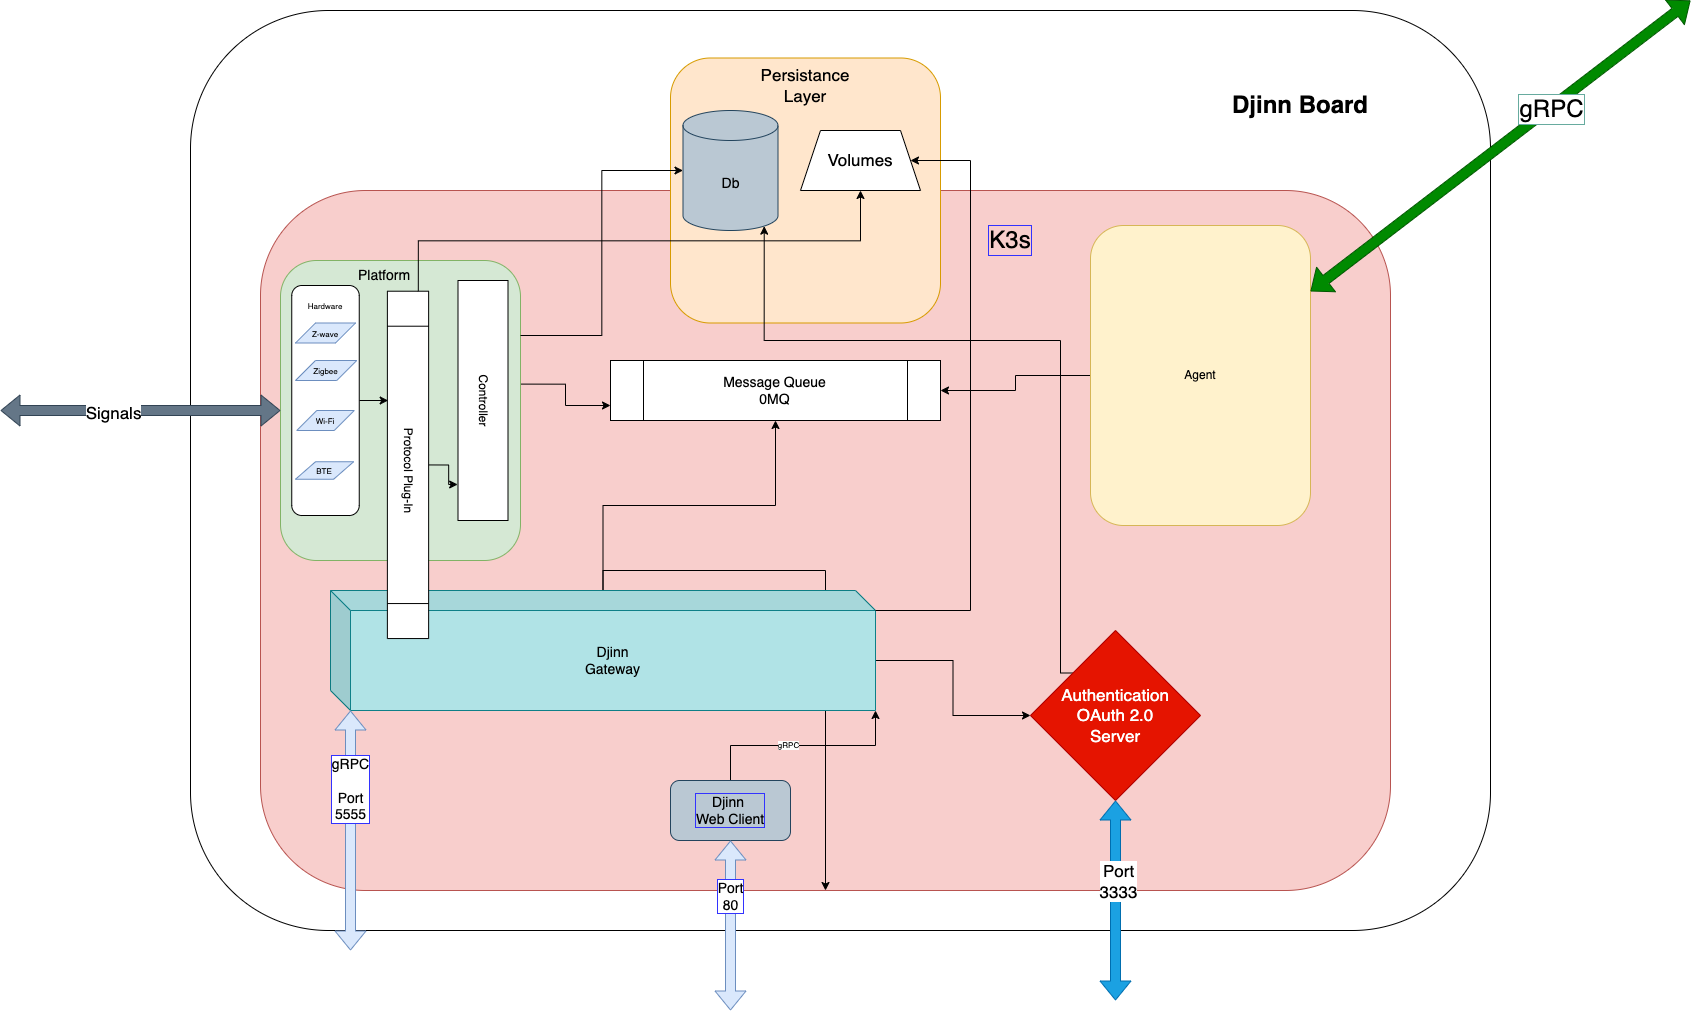

The diagram above was exported from draw.io. Its source (the exported page's mxGraphModel, read from the mxfile embedded in the PNG):
<mxGraphModel dx="2303" dy="1087" grid="1" gridSize="10" guides="1" tooltips="1" connect="1" arrows="1" fold="1" page="1" pageScale="1" pageWidth="850" pageHeight="1100" math="0" shadow="0">
  <root>
    <mxCell id="0" />
    <mxCell id="1" parent="0" />
    <mxCell id="lBdmvnyJjkfLZyR2ljsm-32" value="" style="rounded=1;whiteSpace=wrap;html=1;labelBorderColor=#3333FF;fontSize=24;" parent="1" vertex="1">
      <mxGeometry x="-30" y="140" width="1300" height="920" as="geometry" />
    </mxCell>
    <mxCell id="lBdmvnyJjkfLZyR2ljsm-21" value="" style="rounded=1;whiteSpace=wrap;html=1;fontSize=14;fillColor=#f8cecc;strokeColor=#b85450;" parent="1" vertex="1">
      <mxGeometry x="40" y="320" width="1130" height="700" as="geometry" />
    </mxCell>
    <mxCell id="lBdmvnyJjkfLZyR2ljsm-1" value="" style="rounded=1;whiteSpace=wrap;html=1;fillColor=#d5e8d4;strokeColor=#82b366;" parent="1" vertex="1">
      <mxGeometry x="60" y="390" width="240" height="300" as="geometry" />
    </mxCell>
    <mxCell id="lBdmvnyJjkfLZyR2ljsm-18" style="edgeStyle=orthogonalEdgeStyle;rounded=0;orthogonalLoop=1;jettySize=auto;html=1;entryX=0;entryY=0.75;entryDx=0;entryDy=0;fontSize=14;exitX=1.002;exitY=0.412;exitDx=0;exitDy=0;exitPerimeter=0;" parent="1" source="lBdmvnyJjkfLZyR2ljsm-1" target="lBdmvnyJjkfLZyR2ljsm-14" edge="1">
      <mxGeometry relative="1" as="geometry" />
    </mxCell>
    <mxCell id="lBdmvnyJjkfLZyR2ljsm-7" value="Controller" style="rounded=0;whiteSpace=wrap;html=1;rotation=90;" parent="1" vertex="1">
      <mxGeometry x="142.5" y="505" width="240" height="50" as="geometry" />
    </mxCell>
    <mxCell id="lBdmvnyJjkfLZyR2ljsm-12" value="&lt;font style=&quot;font-size: 14px&quot;&gt;Platform&lt;br&gt;&lt;/font&gt;" style="text;html=1;strokeColor=none;fillColor=none;align=center;verticalAlign=middle;whiteSpace=wrap;rounded=0;fontSize=8;" parent="1" vertex="1">
      <mxGeometry x="133.75" y="390" width="60" height="30" as="geometry" />
    </mxCell>
    <mxCell id="lBdmvnyJjkfLZyR2ljsm-14" value="Message Queue&lt;br&gt;0MQ" style="shape=process;whiteSpace=wrap;html=1;backgroundOutline=1;fontSize=14;" parent="1" vertex="1">
      <mxGeometry x="390" y="490" width="330" height="60" as="geometry" />
    </mxCell>
    <mxCell id="lBdmvnyJjkfLZyR2ljsm-17" style="edgeStyle=orthogonalEdgeStyle;rounded=0;orthogonalLoop=1;jettySize=auto;html=1;entryX=1;entryY=0.5;entryDx=0;entryDy=0;fontSize=14;" parent="1" source="lBdmvnyJjkfLZyR2ljsm-16" target="lBdmvnyJjkfLZyR2ljsm-14" edge="1">
      <mxGeometry relative="1" as="geometry" />
    </mxCell>
    <mxCell id="lBdmvnyJjkfLZyR2ljsm-16" value="Agent" style="rounded=1;whiteSpace=wrap;html=1;fillColor=#fff2cc;strokeColor=#d6b656;" parent="1" vertex="1">
      <mxGeometry x="870" y="355" width="220" height="300" as="geometry" />
    </mxCell>
    <mxCell id="lBdmvnyJjkfLZyR2ljsm-28" style="edgeStyle=orthogonalEdgeStyle;rounded=0;orthogonalLoop=1;jettySize=auto;html=1;fontSize=14;" parent="1" source="lBdmvnyJjkfLZyR2ljsm-20" target="lBdmvnyJjkfLZyR2ljsm-14" edge="1">
      <mxGeometry relative="1" as="geometry" />
    </mxCell>
    <mxCell id="VmOqobEXjz3PRHDvQWDP-19" style="edgeStyle=orthogonalEdgeStyle;rounded=0;orthogonalLoop=1;jettySize=auto;html=1;fontSize=17;" edge="1" parent="1" source="lBdmvnyJjkfLZyR2ljsm-20" target="lBdmvnyJjkfLZyR2ljsm-21">
      <mxGeometry relative="1" as="geometry" />
    </mxCell>
    <mxCell id="VmOqobEXjz3PRHDvQWDP-24" style="edgeStyle=orthogonalEdgeStyle;rounded=0;orthogonalLoop=1;jettySize=auto;html=1;exitX=0;exitY=0;exitDx=545;exitDy=70;exitPerimeter=0;entryX=0;entryY=0.5;entryDx=0;entryDy=0;fontSize=17;" edge="1" parent="1" source="lBdmvnyJjkfLZyR2ljsm-20" target="VmOqobEXjz3PRHDvQWDP-21">
      <mxGeometry relative="1" as="geometry" />
    </mxCell>
    <mxCell id="lBdmvnyJjkfLZyR2ljsm-20" value="Djinn&lt;br&gt;Gateway" style="shape=cube;whiteSpace=wrap;html=1;boundedLbl=1;backgroundOutline=1;darkOpacity=0.05;darkOpacity2=0.1;fontSize=14;fillColor=#b0e3e6;strokeColor=#0e8088;" parent="1" vertex="1">
      <mxGeometry x="110" y="720" width="545" height="120" as="geometry" />
    </mxCell>
    <mxCell id="lBdmvnyJjkfLZyR2ljsm-22" value="&lt;font style=&quot;font-size: 24px&quot;&gt;&lt;b&gt;Djinn Board&lt;/b&gt;&lt;/font&gt;" style="text;html=1;strokeColor=none;fillColor=none;align=center;verticalAlign=middle;whiteSpace=wrap;rounded=0;fontSize=14;" parent="1" vertex="1">
      <mxGeometry x="1010" y="190" width="140" height="90" as="geometry" />
    </mxCell>
    <mxCell id="lBdmvnyJjkfLZyR2ljsm-24" value="" style="shape=flexArrow;endArrow=classic;startArrow=classic;html=1;rounded=0;fontSize=14;entryX=0;entryY=0;entryDx=20;entryDy=120;entryPerimeter=0;fillColor=#dae8fc;strokeColor=#6c8ebf;" parent="1" target="lBdmvnyJjkfLZyR2ljsm-20" edge="1">
      <mxGeometry width="100" height="100" relative="1" as="geometry">
        <mxPoint x="130" y="1080" as="sourcePoint" />
        <mxPoint x="490" y="820" as="targetPoint" />
      </mxGeometry>
    </mxCell>
    <mxCell id="lBdmvnyJjkfLZyR2ljsm-25" value="gRPC&lt;br&gt;&lt;br&gt;Port&lt;br&gt;5555" style="edgeLabel;html=1;align=center;verticalAlign=middle;resizable=0;points=[];fontSize=14;labelBorderColor=#3333FF;spacing=16;" parent="lBdmvnyJjkfLZyR2ljsm-24" vertex="1" connectable="0">
      <mxGeometry x="0.3455" y="1" relative="1" as="geometry">
        <mxPoint as="offset" />
      </mxGeometry>
    </mxCell>
    <mxCell id="lBdmvnyJjkfLZyR2ljsm-27" style="edgeStyle=orthogonalEdgeStyle;rounded=0;orthogonalLoop=1;jettySize=auto;html=1;exitX=0.5;exitY=0;exitDx=0;exitDy=0;entryX=1;entryY=1;entryDx=0;entryDy=0;entryPerimeter=0;fontSize=14;" parent="1" source="lBdmvnyJjkfLZyR2ljsm-26" target="lBdmvnyJjkfLZyR2ljsm-20" edge="1">
      <mxGeometry relative="1" as="geometry" />
    </mxCell>
    <mxCell id="VmOqobEXjz3PRHDvQWDP-10" value="gRPC" style="edgeLabel;html=1;align=center;verticalAlign=middle;resizable=0;points=[];fontSize=8;" vertex="1" connectable="0" parent="lBdmvnyJjkfLZyR2ljsm-27">
      <mxGeometry x="-0.1398" y="1" relative="1" as="geometry">
        <mxPoint as="offset" />
      </mxGeometry>
    </mxCell>
    <mxCell id="lBdmvnyJjkfLZyR2ljsm-26" value="Djinn&amp;nbsp;&lt;br&gt;Web Client" style="rounded=1;whiteSpace=wrap;html=1;labelBorderColor=#3333FF;fontSize=14;fillColor=#bac8d3;strokeColor=#23445d;" parent="1" vertex="1">
      <mxGeometry x="450" y="910" width="120" height="60" as="geometry" />
    </mxCell>
    <mxCell id="lBdmvnyJjkfLZyR2ljsm-33" value="" style="shape=flexArrow;endArrow=classic;startArrow=classic;html=1;rounded=0;fontSize=14;entryX=0.5;entryY=1;entryDx=0;entryDy=0;fillColor=#dae8fc;strokeColor=#6c8ebf;" parent="1" edge="1" target="lBdmvnyJjkfLZyR2ljsm-26">
      <mxGeometry width="100" height="100" relative="1" as="geometry">
        <mxPoint x="510" y="1140" as="sourcePoint" />
        <mxPoint x="670.0000000000002" y="940" as="targetPoint" />
      </mxGeometry>
    </mxCell>
    <mxCell id="lBdmvnyJjkfLZyR2ljsm-34" value="Port&lt;br&gt;80" style="edgeLabel;html=1;align=center;verticalAlign=middle;resizable=0;points=[];fontSize=14;labelBorderColor=#3333FF;spacing=16;" parent="lBdmvnyJjkfLZyR2ljsm-33" vertex="1" connectable="0">
      <mxGeometry x="0.3455" y="1" relative="1" as="geometry">
        <mxPoint as="offset" />
      </mxGeometry>
    </mxCell>
    <mxCell id="lBdmvnyJjkfLZyR2ljsm-36" value="" style="shape=flexArrow;endArrow=classic;startArrow=classic;html=1;rounded=0;fontSize=24;entryX=0;entryY=0.5;entryDx=0;entryDy=0;fillColor=#647687;strokeColor=#314354;" parent="1" target="lBdmvnyJjkfLZyR2ljsm-1" edge="1">
      <mxGeometry width="100" height="100" relative="1" as="geometry">
        <mxPoint x="-220" y="540" as="sourcePoint" />
        <mxPoint x="-110" y="530" as="targetPoint" />
      </mxGeometry>
    </mxCell>
    <mxCell id="VmOqobEXjz3PRHDvQWDP-11" value="Signals&lt;br style=&quot;font-size: 17px;&quot;&gt;" style="edgeLabel;html=1;align=center;verticalAlign=middle;resizable=0;points=[];fontSize=17;" vertex="1" connectable="0" parent="lBdmvnyJjkfLZyR2ljsm-36">
      <mxGeometry x="-0.2083" y="-2" relative="1" as="geometry">
        <mxPoint as="offset" />
      </mxGeometry>
    </mxCell>
    <mxCell id="lBdmvnyJjkfLZyR2ljsm-37" value="K3s" style="text;html=1;strokeColor=none;fillColor=none;align=center;verticalAlign=middle;whiteSpace=wrap;rounded=0;labelBorderColor=#3333FF;fontSize=24;" parent="1" vertex="1">
      <mxGeometry x="760" y="355" width="60" height="30" as="geometry" />
    </mxCell>
    <mxCell id="lBdmvnyJjkfLZyR2ljsm-38" value="" style="shape=flexArrow;endArrow=classic;startArrow=classic;html=1;rounded=0;fontSize=24;fillColor=#008a00;strokeColor=#005700;" parent="1" source="lBdmvnyJjkfLZyR2ljsm-16" edge="1">
      <mxGeometry width="100" height="100" relative="1" as="geometry">
        <mxPoint x="1140" y="390" as="sourcePoint" />
        <mxPoint x="1470" y="130" as="targetPoint" />
      </mxGeometry>
    </mxCell>
    <mxCell id="lBdmvnyJjkfLZyR2ljsm-39" value="gRPC" style="edgeLabel;html=1;align=center;verticalAlign=middle;resizable=0;points=[];fontSize=24;labelBorderColor=#67AB9F;" parent="lBdmvnyJjkfLZyR2ljsm-38" vertex="1" connectable="0">
      <mxGeometry x="0.261" y="-1" relative="1" as="geometry">
        <mxPoint as="offset" />
      </mxGeometry>
    </mxCell>
    <mxCell id="VmOqobEXjz3PRHDvQWDP-8" style="edgeStyle=orthogonalEdgeStyle;rounded=0;orthogonalLoop=1;jettySize=auto;html=1;entryX=0.85;entryY=1.007;entryDx=0;entryDy=0;entryPerimeter=0;" edge="1" parent="1" source="VmOqobEXjz3PRHDvQWDP-1" target="lBdmvnyJjkfLZyR2ljsm-7">
      <mxGeometry relative="1" as="geometry" />
    </mxCell>
    <mxCell id="VmOqobEXjz3PRHDvQWDP-1" value="" style="shape=process;whiteSpace=wrap;html=1;backgroundOutline=1;rotation=90;" vertex="1" parent="1">
      <mxGeometry x="13.829999999999998" y="573.75" width="347.34" height="41.25" as="geometry" />
    </mxCell>
    <mxCell id="VmOqobEXjz3PRHDvQWDP-2" value="Protocol Plug-In" style="text;html=1;strokeColor=none;fillColor=none;align=center;verticalAlign=middle;whiteSpace=wrap;rounded=0;rotation=90;" vertex="1" parent="1">
      <mxGeometry x="137.5" y="585" width="100" height="30" as="geometry" />
    </mxCell>
    <mxCell id="VmOqobEXjz3PRHDvQWDP-7" style="edgeStyle=orthogonalEdgeStyle;rounded=0;orthogonalLoop=1;jettySize=auto;html=1;exitX=0.5;exitY=0;exitDx=0;exitDy=0;entryX=0.316;entryY=0.979;entryDx=0;entryDy=0;entryPerimeter=0;" edge="1" parent="1" source="VmOqobEXjz3PRHDvQWDP-4" target="VmOqobEXjz3PRHDvQWDP-1">
      <mxGeometry relative="1" as="geometry" />
    </mxCell>
    <mxCell id="VmOqobEXjz3PRHDvQWDP-4" value="" style="rounded=1;whiteSpace=wrap;html=1;rotation=90;" vertex="1" parent="1">
      <mxGeometry x="-10" y="496.25" width="230" height="67.5" as="geometry" />
    </mxCell>
    <mxCell id="lBdmvnyJjkfLZyR2ljsm-2" value="&lt;font style=&quot;font-size: 8px&quot;&gt;Z-wave&lt;/font&gt;" style="shape=parallelogram;perimeter=parallelogramPerimeter;whiteSpace=wrap;html=1;fixedSize=1;fillColor=#dae8fc;strokeColor=#6c8ebf;" parent="1" vertex="1">
      <mxGeometry x="75" y="452.5" width="60" height="20" as="geometry" />
    </mxCell>
    <mxCell id="lBdmvnyJjkfLZyR2ljsm-5" value="&lt;font style=&quot;font-size: 8px&quot;&gt;Wi-Fi&lt;/font&gt;" style="shape=parallelogram;perimeter=parallelogramPerimeter;whiteSpace=wrap;html=1;fixedSize=1;fillColor=#dae8fc;strokeColor=#6c8ebf;" parent="1" vertex="1">
      <mxGeometry x="76.25" y="540" width="57.5" height="20" as="geometry" />
    </mxCell>
    <mxCell id="lBdmvnyJjkfLZyR2ljsm-4" value="&lt;font style=&quot;font-size: 8px&quot;&gt;BTE&lt;/font&gt;" style="shape=parallelogram;perimeter=parallelogramPerimeter;whiteSpace=wrap;html=1;fixedSize=1;fillColor=#dae8fc;strokeColor=#6c8ebf;" parent="1" vertex="1">
      <mxGeometry x="75" y="591.25" width="58.12" height="17.5" as="geometry" />
    </mxCell>
    <mxCell id="lBdmvnyJjkfLZyR2ljsm-3" value="&lt;font style=&quot;font-size: 8px&quot;&gt;Zigbee&lt;/font&gt;" style="shape=parallelogram;perimeter=parallelogramPerimeter;whiteSpace=wrap;html=1;fixedSize=1;fillColor=#dae8fc;strokeColor=#6c8ebf;" parent="1" vertex="1">
      <mxGeometry x="75" y="490" width="61.25" height="20" as="geometry" />
    </mxCell>
    <mxCell id="VmOqobEXjz3PRHDvQWDP-9" value="&lt;font style=&quot;font-size: 8px&quot;&gt;Hardware&lt;/font&gt;" style="text;html=1;strokeColor=none;fillColor=none;align=center;verticalAlign=middle;whiteSpace=wrap;rounded=0;" vertex="1" parent="1">
      <mxGeometry x="75" y="420" width="60" height="30" as="geometry" />
    </mxCell>
    <mxCell id="VmOqobEXjz3PRHDvQWDP-13" value="" style="rounded=1;whiteSpace=wrap;html=1;fontSize=17;fillColor=#ffe6cc;strokeColor=#d79b00;" vertex="1" parent="1">
      <mxGeometry x="450" y="187.5" width="270" height="265" as="geometry" />
    </mxCell>
    <mxCell id="lBdmvnyJjkfLZyR2ljsm-19" value="Db" style="shape=cylinder3;whiteSpace=wrap;html=1;boundedLbl=1;backgroundOutline=1;size=15;fontSize=14;fillColor=#bac8d3;strokeColor=#23445d;" parent="1" vertex="1">
      <mxGeometry x="462.5" y="240" width="95" height="120" as="geometry" />
    </mxCell>
    <mxCell id="lBdmvnyJjkfLZyR2ljsm-23" style="edgeStyle=orthogonalEdgeStyle;rounded=0;orthogonalLoop=1;jettySize=auto;html=1;exitX=1;exitY=0.25;exitDx=0;exitDy=0;entryX=0;entryY=0.5;entryDx=0;entryDy=0;entryPerimeter=0;fontSize=14;" parent="1" source="lBdmvnyJjkfLZyR2ljsm-1" target="lBdmvnyJjkfLZyR2ljsm-19" edge="1">
      <mxGeometry relative="1" as="geometry" />
    </mxCell>
    <mxCell id="VmOqobEXjz3PRHDvQWDP-15" value="Volumes" style="shape=trapezoid;perimeter=trapezoidPerimeter;whiteSpace=wrap;html=1;fixedSize=1;fontSize=17;" vertex="1" parent="1">
      <mxGeometry x="580" y="260" width="120" height="60" as="geometry" />
    </mxCell>
    <mxCell id="VmOqobEXjz3PRHDvQWDP-16" value="Persistance Layer" style="text;html=1;strokeColor=none;fillColor=none;align=center;verticalAlign=middle;whiteSpace=wrap;rounded=0;fontSize=17;" vertex="1" parent="1">
      <mxGeometry x="555" y="200" width="60" height="30" as="geometry" />
    </mxCell>
    <mxCell id="VmOqobEXjz3PRHDvQWDP-18" style="edgeStyle=orthogonalEdgeStyle;rounded=0;orthogonalLoop=1;jettySize=auto;html=1;exitX=0;exitY=0.25;exitDx=0;exitDy=0;fontSize=17;" edge="1" parent="1" source="VmOqobEXjz3PRHDvQWDP-1" target="VmOqobEXjz3PRHDvQWDP-15">
      <mxGeometry relative="1" as="geometry" />
    </mxCell>
    <mxCell id="VmOqobEXjz3PRHDvQWDP-20" style="edgeStyle=orthogonalEdgeStyle;rounded=0;orthogonalLoop=1;jettySize=auto;html=1;exitX=0;exitY=0;exitDx=545;exitDy=20;exitPerimeter=0;entryX=1;entryY=0.5;entryDx=0;entryDy=0;fontSize=17;" edge="1" parent="1" source="lBdmvnyJjkfLZyR2ljsm-20" target="VmOqobEXjz3PRHDvQWDP-15">
      <mxGeometry relative="1" as="geometry">
        <Array as="points">
          <mxPoint x="750" y="740" />
          <mxPoint x="750" y="290" />
        </Array>
      </mxGeometry>
    </mxCell>
    <mxCell id="VmOqobEXjz3PRHDvQWDP-26" style="edgeStyle=orthogonalEdgeStyle;rounded=0;orthogonalLoop=1;jettySize=auto;html=1;exitX=0;exitY=0;exitDx=0;exitDy=0;entryX=0.855;entryY=1;entryDx=0;entryDy=-4.35;entryPerimeter=0;fontSize=17;" edge="1" parent="1" source="VmOqobEXjz3PRHDvQWDP-21" target="lBdmvnyJjkfLZyR2ljsm-19">
      <mxGeometry relative="1" as="geometry">
        <Array as="points">
          <mxPoint x="840" y="803" />
          <mxPoint x="840" y="470" />
          <mxPoint x="544" y="470" />
        </Array>
      </mxGeometry>
    </mxCell>
    <mxCell id="VmOqobEXjz3PRHDvQWDP-21" value="Authentication&lt;br&gt;OAuth 2.0&lt;br&gt;Server" style="rhombus;whiteSpace=wrap;html=1;fontSize=17;fillColor=#e51400;fontColor=#ffffff;strokeColor=#B20000;" vertex="1" parent="1">
      <mxGeometry x="810" y="760" width="170" height="170" as="geometry" />
    </mxCell>
    <mxCell id="VmOqobEXjz3PRHDvQWDP-22" value="" style="shape=flexArrow;endArrow=classic;startArrow=classic;html=1;rounded=0;fontSize=17;entryX=0.5;entryY=1;entryDx=0;entryDy=0;fillColor=#1ba1e2;strokeColor=#006EAF;" edge="1" parent="1" target="VmOqobEXjz3PRHDvQWDP-21">
      <mxGeometry width="100" height="100" relative="1" as="geometry">
        <mxPoint x="895" y="1130" as="sourcePoint" />
        <mxPoint x="820" y="850" as="targetPoint" />
      </mxGeometry>
    </mxCell>
    <mxCell id="VmOqobEXjz3PRHDvQWDP-23" value="Port&lt;br&gt;3333" style="edgeLabel;html=1;align=center;verticalAlign=middle;resizable=0;points=[];fontSize=17;" vertex="1" connectable="0" parent="VmOqobEXjz3PRHDvQWDP-22">
      <mxGeometry x="0.2067" y="-2" relative="1" as="geometry">
        <mxPoint as="offset" />
      </mxGeometry>
    </mxCell>
  </root>
</mxGraphModel>